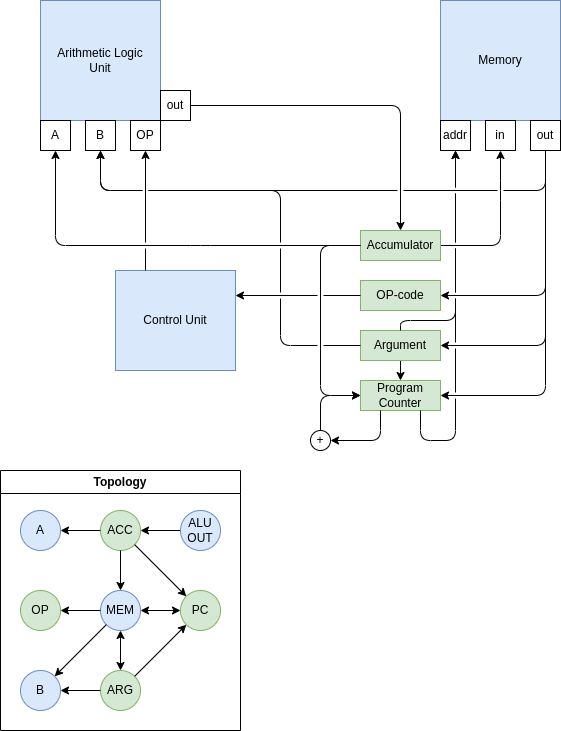

The diagram above was exported from draw.io. Its source (the exported page's mxGraphModel, read from the mxfile embedded in the PNG):
<mxGraphModel dx="2602" dy="1154" grid="1" gridSize="10" guides="1" tooltips="1" connect="1" arrows="1" fold="1" page="1" pageScale="1" pageWidth="850" pageHeight="1100" math="0" shadow="0">
  <root>
    <mxCell id="0" />
    <mxCell id="1" parent="0" />
    <mxCell id="2" value="Arithmetic Logic&lt;br&gt;Unit" style="rounded=0;whiteSpace=wrap;html=1;fillColor=#dae8fc;strokeColor=#6c8ebf;" parent="1" vertex="1">
      <mxGeometry x="120" y="170" width="120" height="120" as="geometry" />
    </mxCell>
    <mxCell id="3" value="Memory" style="rounded=0;whiteSpace=wrap;html=1;fillColor=#dae8fc;strokeColor=#6c8ebf;" vertex="1" parent="1">
      <mxGeometry x="520" y="170" width="120" height="120" as="geometry" />
    </mxCell>
    <mxCell id="4" value="Control Unit" style="rounded=0;whiteSpace=wrap;html=1;fillColor=#dae8fc;strokeColor=#6c8ebf;" vertex="1" parent="1">
      <mxGeometry x="195" y="440" width="120" height="100" as="geometry" />
    </mxCell>
    <mxCell id="5" value="" style="endArrow=classic;html=1;entryX=0.5;entryY=1;entryDx=0;entryDy=0;exitX=1;exitY=0.5;exitDx=0;exitDy=0;" edge="1" parent="1" source="9" target="19">
      <mxGeometry width="50" height="50" relative="1" as="geometry">
        <mxPoint x="580" y="370" as="sourcePoint" />
        <mxPoint x="760" y="250" as="targetPoint" />
        <Array as="points">
          <mxPoint x="580" y="415" />
          <mxPoint x="580" y="360" />
        </Array>
      </mxGeometry>
    </mxCell>
    <mxCell id="31" value="" style="edgeStyle=none;jumpStyle=gap;html=1;" edge="1" parent="1" source="6" target="7">
      <mxGeometry relative="1" as="geometry" />
    </mxCell>
    <mxCell id="6" value="Argument" style="rounded=0;whiteSpace=wrap;html=1;fillColor=#d5e8d4;strokeColor=#82b366;" vertex="1" parent="1">
      <mxGeometry x="440" y="500" width="80" height="30" as="geometry" />
    </mxCell>
    <mxCell id="7" value="Program Counter" style="rounded=0;whiteSpace=wrap;html=1;fillColor=#d5e8d4;strokeColor=#82b366;" vertex="1" parent="1">
      <mxGeometry x="440" y="550" width="80" height="30" as="geometry" />
    </mxCell>
    <mxCell id="8" value="OP-code" style="rounded=0;whiteSpace=wrap;html=1;fillColor=#d5e8d4;strokeColor=#82b366;" vertex="1" parent="1">
      <mxGeometry x="440" y="450" width="80" height="30" as="geometry" />
    </mxCell>
    <mxCell id="9" value="Accumulator" style="rounded=0;whiteSpace=wrap;html=1;fillColor=#d5e8d4;strokeColor=#82b366;" vertex="1" parent="1">
      <mxGeometry x="440" y="400" width="80" height="30" as="geometry" />
    </mxCell>
    <mxCell id="15" value="A" style="rounded=0;whiteSpace=wrap;html=1;" vertex="1" parent="1">
      <mxGeometry x="120" y="290" width="30" height="30" as="geometry" />
    </mxCell>
    <mxCell id="16" value="B" style="rounded=0;whiteSpace=wrap;html=1;" vertex="1" parent="1">
      <mxGeometry x="165" y="290" width="30" height="30" as="geometry" />
    </mxCell>
    <mxCell id="17" value="OP" style="rounded=0;whiteSpace=wrap;html=1;" vertex="1" parent="1">
      <mxGeometry x="210" y="290" width="30" height="30" as="geometry" />
    </mxCell>
    <mxCell id="18" value="addr" style="rounded=0;whiteSpace=wrap;html=1;" vertex="1" parent="1">
      <mxGeometry x="520" y="290" width="30" height="30" as="geometry" />
    </mxCell>
    <mxCell id="19" value="in" style="rounded=0;whiteSpace=wrap;html=1;" vertex="1" parent="1">
      <mxGeometry x="565" y="290" width="30" height="30" as="geometry" />
    </mxCell>
    <mxCell id="20" value="out" style="rounded=0;whiteSpace=wrap;html=1;" vertex="1" parent="1">
      <mxGeometry x="610" y="290" width="30" height="30" as="geometry" />
    </mxCell>
    <mxCell id="21" value="" style="endArrow=classic;html=1;exitX=0;exitY=0.5;exitDx=0;exitDy=0;" edge="1" parent="1" source="9" target="15">
      <mxGeometry width="50" height="50" relative="1" as="geometry">
        <mxPoint x="430" y="470" as="sourcePoint" />
        <mxPoint x="480" y="420" as="targetPoint" />
        <Array as="points">
          <mxPoint x="280" y="415" />
          <mxPoint x="135" y="415" />
        </Array>
      </mxGeometry>
    </mxCell>
    <mxCell id="22" value="out" style="rounded=0;whiteSpace=wrap;html=1;" vertex="1" parent="1">
      <mxGeometry x="240" y="260" width="30" height="30" as="geometry" />
    </mxCell>
    <mxCell id="23" value="" style="endArrow=classic;html=1;exitX=1;exitY=0.5;exitDx=0;exitDy=0;entryX=0.5;entryY=0;entryDx=0;entryDy=0;" edge="1" parent="1" source="22" target="9">
      <mxGeometry width="50" height="50" relative="1" as="geometry">
        <mxPoint x="290" y="500" as="sourcePoint" />
        <mxPoint x="340" y="450" as="targetPoint" />
        <Array as="points">
          <mxPoint x="480" y="275" />
        </Array>
      </mxGeometry>
    </mxCell>
    <mxCell id="24" value="" style="endArrow=classic;html=1;entryX=0.5;entryY=1;entryDx=0;entryDy=0;exitX=0.25;exitY=0;exitDx=0;exitDy=0;jumpStyle=gap;" edge="1" parent="1" source="4" target="17">
      <mxGeometry width="50" height="50" relative="1" as="geometry">
        <mxPoint x="220" y="470" as="sourcePoint" />
        <mxPoint x="270" y="420" as="targetPoint" />
      </mxGeometry>
    </mxCell>
    <mxCell id="25" value="" style="endArrow=classic;html=1;jumpStyle=gap;exitX=0.5;exitY=1;exitDx=0;exitDy=0;entryX=1;entryY=0.5;entryDx=0;entryDy=0;" edge="1" parent="1" source="20" target="8">
      <mxGeometry width="50" height="50" relative="1" as="geometry">
        <mxPoint x="540" y="490" as="sourcePoint" />
        <mxPoint x="590" y="440" as="targetPoint" />
        <Array as="points">
          <mxPoint x="625" y="465" />
        </Array>
      </mxGeometry>
    </mxCell>
    <mxCell id="26" value="" style="endArrow=classic;html=1;jumpStyle=gap;exitX=0.5;exitY=1;exitDx=0;exitDy=0;entryX=0.5;entryY=1;entryDx=0;entryDy=0;" edge="1" parent="1" source="20" target="16">
      <mxGeometry width="50" height="50" relative="1" as="geometry">
        <mxPoint x="590" y="640" as="sourcePoint" />
        <mxPoint x="140" y="340" as="targetPoint" />
        <Array as="points">
          <mxPoint x="625" y="360" />
          <mxPoint x="180" y="360" />
        </Array>
      </mxGeometry>
    </mxCell>
    <mxCell id="27" value="" style="endArrow=classic;html=1;jumpStyle=gap;exitX=0.5;exitY=1;exitDx=0;exitDy=0;entryX=1;entryY=0.5;entryDx=0;entryDy=0;" edge="1" parent="1" source="20" target="7">
      <mxGeometry width="50" height="50" relative="1" as="geometry">
        <mxPoint x="680" y="450" as="sourcePoint" />
        <mxPoint x="730" y="400" as="targetPoint" />
        <Array as="points">
          <mxPoint x="625" y="565" />
        </Array>
      </mxGeometry>
    </mxCell>
    <mxCell id="32" value="" style="endArrow=classic;html=1;jumpStyle=gap;exitX=0.5;exitY=1;exitDx=0;exitDy=0;entryX=1;entryY=0.5;entryDx=0;entryDy=0;" edge="1" parent="1" source="20" target="6">
      <mxGeometry width="50" height="50" relative="1" as="geometry">
        <mxPoint x="710" y="560" as="sourcePoint" />
        <mxPoint x="760" y="510" as="targetPoint" />
        <Array as="points">
          <mxPoint x="625" y="515" />
        </Array>
      </mxGeometry>
    </mxCell>
    <mxCell id="33" value="+" style="ellipse;whiteSpace=wrap;html=1;aspect=fixed;" vertex="1" parent="1">
      <mxGeometry x="390" y="600" width="20" height="20" as="geometry" />
    </mxCell>
    <mxCell id="37" value="" style="endArrow=classic;html=1;jumpStyle=gap;exitX=0.25;exitY=1;exitDx=0;exitDy=0;" edge="1" parent="1" source="7" target="33">
      <mxGeometry width="50" height="50" relative="1" as="geometry">
        <mxPoint x="560" y="650" as="sourcePoint" />
        <mxPoint x="610" y="600" as="targetPoint" />
        <Array as="points">
          <mxPoint x="460" y="610" />
        </Array>
      </mxGeometry>
    </mxCell>
    <mxCell id="38" value="" style="endArrow=classic;html=1;jumpStyle=gap;entryX=0;entryY=0.5;entryDx=0;entryDy=0;exitX=0.5;exitY=0;exitDx=0;exitDy=0;" edge="1" parent="1" source="33" target="7">
      <mxGeometry width="50" height="50" relative="1" as="geometry">
        <mxPoint x="370" y="690" as="sourcePoint" />
        <mxPoint x="400" y="540" as="targetPoint" />
        <Array as="points">
          <mxPoint x="400" y="565" />
        </Array>
      </mxGeometry>
    </mxCell>
    <mxCell id="39" value="" style="endArrow=classic;html=1;jumpStyle=gap;exitX=0;exitY=0.5;exitDx=0;exitDy=0;entryX=0;entryY=0.5;entryDx=0;entryDy=0;" edge="1" parent="1" source="9" target="7">
      <mxGeometry width="50" height="50" relative="1" as="geometry">
        <mxPoint x="310" y="720" as="sourcePoint" />
        <mxPoint x="360" y="670" as="targetPoint" />
        <Array as="points">
          <mxPoint x="400" y="415" />
          <mxPoint x="400" y="565" />
        </Array>
      </mxGeometry>
    </mxCell>
    <mxCell id="40" value="" style="endArrow=classic;html=1;jumpStyle=gap;exitX=0;exitY=0.5;exitDx=0;exitDy=0;entryX=1;entryY=0.25;entryDx=0;entryDy=0;" edge="1" parent="1" source="8" target="4">
      <mxGeometry width="50" height="50" relative="1" as="geometry">
        <mxPoint x="220" y="740" as="sourcePoint" />
        <mxPoint x="280" y="465" as="targetPoint" />
      </mxGeometry>
    </mxCell>
    <mxCell id="41" value="" style="endArrow=classic;html=1;jumpStyle=gap;exitX=0;exitY=0.5;exitDx=0;exitDy=0;entryX=0.5;entryY=1;entryDx=0;entryDy=0;" edge="1" parent="1" source="6" target="16">
      <mxGeometry width="50" height="50" relative="1" as="geometry">
        <mxPoint x="270" y="620" as="sourcePoint" />
        <mxPoint x="270" y="370" as="targetPoint" />
        <Array as="points">
          <mxPoint x="360" y="515" />
          <mxPoint x="360" y="360" />
          <mxPoint x="180" y="360" />
        </Array>
      </mxGeometry>
    </mxCell>
    <mxCell id="42" value="" style="endArrow=classic;html=1;jumpStyle=gap;exitX=0.5;exitY=0;exitDx=0;exitDy=0;entryX=0.5;entryY=1;entryDx=0;entryDy=0;" edge="1" parent="1" source="6" target="18">
      <mxGeometry width="50" height="50" relative="1" as="geometry">
        <mxPoint x="560" y="730" as="sourcePoint" />
        <mxPoint x="590" y="490" as="targetPoint" />
        <Array as="points">
          <mxPoint x="480" y="490" />
          <mxPoint x="535" y="490" />
        </Array>
      </mxGeometry>
    </mxCell>
    <mxCell id="43" value="" style="endArrow=classic;html=1;jumpStyle=gap;exitX=0.75;exitY=1;exitDx=0;exitDy=0;entryX=0.5;entryY=1;entryDx=0;entryDy=0;" edge="1" parent="1" source="7" target="18">
      <mxGeometry width="50" height="50" relative="1" as="geometry">
        <mxPoint x="690" y="620" as="sourcePoint" />
        <mxPoint x="740" y="570" as="targetPoint" />
        <Array as="points">
          <mxPoint x="500" y="610" />
          <mxPoint x="535" y="610" />
        </Array>
      </mxGeometry>
    </mxCell>
    <mxCell id="64" value="Topology" style="swimlane;whiteSpace=wrap;html=1;" vertex="1" parent="1">
      <mxGeometry x="80" y="640" width="240" height="260" as="geometry" />
    </mxCell>
    <mxCell id="44" value="ACC" style="ellipse;whiteSpace=wrap;html=1;aspect=fixed;fillColor=#d5e8d4;strokeColor=#82b366;" vertex="1" parent="64">
      <mxGeometry x="100" y="40" width="40" height="40" as="geometry" />
    </mxCell>
    <mxCell id="45" value="MEM" style="ellipse;whiteSpace=wrap;html=1;aspect=fixed;fillColor=#dae8fc;strokeColor=#6c8ebf;" vertex="1" parent="64">
      <mxGeometry x="100" y="120" width="40" height="40" as="geometry" />
    </mxCell>
    <mxCell id="46" value="ARG" style="ellipse;whiteSpace=wrap;html=1;aspect=fixed;fillColor=#d5e8d4;strokeColor=#82b366;" vertex="1" parent="64">
      <mxGeometry x="100" y="200" width="40" height="40" as="geometry" />
    </mxCell>
    <mxCell id="47" value="PC" style="ellipse;whiteSpace=wrap;html=1;aspect=fixed;fillColor=#d5e8d4;strokeColor=#82b366;" vertex="1" parent="64">
      <mxGeometry x="180" y="120" width="40" height="40" as="geometry" />
    </mxCell>
    <mxCell id="48" value="OP" style="ellipse;whiteSpace=wrap;html=1;aspect=fixed;fillColor=#d5e8d4;strokeColor=#82b366;" vertex="1" parent="64">
      <mxGeometry x="20" y="120" width="40" height="40" as="geometry" />
    </mxCell>
    <mxCell id="49" value="A" style="ellipse;whiteSpace=wrap;html=1;aspect=fixed;fillColor=#dae8fc;strokeColor=#6c8ebf;" vertex="1" parent="64">
      <mxGeometry x="20" y="40" width="40" height="40" as="geometry" />
    </mxCell>
    <mxCell id="50" value="B" style="ellipse;whiteSpace=wrap;html=1;aspect=fixed;fillColor=#dae8fc;strokeColor=#6c8ebf;" vertex="1" parent="64">
      <mxGeometry x="20" y="200" width="40" height="40" as="geometry" />
    </mxCell>
    <mxCell id="51" value="" style="endArrow=classic;html=1;jumpStyle=gap;" edge="1" parent="64" source="44" target="49">
      <mxGeometry width="50" height="50" relative="1" as="geometry">
        <mxPoint x="-90" y="30" as="sourcePoint" />
        <mxPoint x="-40" y="-20" as="targetPoint" />
      </mxGeometry>
    </mxCell>
    <mxCell id="52" value="" style="endArrow=classic;html=1;jumpStyle=gap;" edge="1" parent="64" source="53" target="44">
      <mxGeometry width="50" height="50" relative="1" as="geometry">
        <mxPoint x="-120" y="100" as="sourcePoint" />
        <mxPoint x="-110" y="-20" as="targetPoint" />
      </mxGeometry>
    </mxCell>
    <mxCell id="53" value="ALU&lt;br&gt;OUT" style="ellipse;whiteSpace=wrap;html=1;aspect=fixed;fillColor=#dae8fc;strokeColor=#6c8ebf;" vertex="1" parent="64">
      <mxGeometry x="180" y="40" width="40" height="40" as="geometry" />
    </mxCell>
    <mxCell id="55" value="" style="endArrow=classic;html=1;jumpStyle=gap;" edge="1" parent="64" source="44" target="45">
      <mxGeometry width="50" height="50" relative="1" as="geometry">
        <mxPoint x="360" y="190" as="sourcePoint" />
        <mxPoint x="410" y="140" as="targetPoint" />
      </mxGeometry>
    </mxCell>
    <mxCell id="56" value="" style="endArrow=classic;html=1;jumpStyle=gap;" edge="1" parent="64" source="44" target="47">
      <mxGeometry width="50" height="50" relative="1" as="geometry">
        <mxPoint x="240" y="110" as="sourcePoint" />
        <mxPoint x="290" y="60" as="targetPoint" />
      </mxGeometry>
    </mxCell>
    <mxCell id="58" value="" style="endArrow=classic;startArrow=classic;html=1;jumpStyle=gap;" edge="1" parent="64" source="45" target="47">
      <mxGeometry width="50" height="50" relative="1" as="geometry">
        <mxPoint x="-110" y="410" as="sourcePoint" />
        <mxPoint x="-60" y="360" as="targetPoint" />
      </mxGeometry>
    </mxCell>
    <mxCell id="59" value="" style="endArrow=classic;startArrow=classic;html=1;jumpStyle=gap;" edge="1" parent="64" source="46" target="45">
      <mxGeometry width="50" height="50" relative="1" as="geometry">
        <mxPoint x="210" y="330" as="sourcePoint" />
        <mxPoint x="260" y="280" as="targetPoint" />
      </mxGeometry>
    </mxCell>
    <mxCell id="60" value="" style="endArrow=classic;html=1;jumpStyle=gap;" edge="1" parent="64" source="46" target="47">
      <mxGeometry width="50" height="50" relative="1" as="geometry">
        <mxPoint x="240" y="290" as="sourcePoint" />
        <mxPoint x="290" y="240" as="targetPoint" />
      </mxGeometry>
    </mxCell>
    <mxCell id="61" value="" style="endArrow=classic;html=1;jumpStyle=gap;" edge="1" parent="64" source="46" target="50">
      <mxGeometry width="50" height="50" relative="1" as="geometry">
        <mxPoint x="-120" y="290" as="sourcePoint" />
        <mxPoint x="-70" y="240" as="targetPoint" />
      </mxGeometry>
    </mxCell>
    <mxCell id="62" value="" style="endArrow=classic;html=1;jumpStyle=gap;" edge="1" parent="64" source="45" target="50">
      <mxGeometry width="50" height="50" relative="1" as="geometry">
        <mxPoint x="-40" y="370" as="sourcePoint" />
        <mxPoint x="10" y="320" as="targetPoint" />
      </mxGeometry>
    </mxCell>
    <mxCell id="63" value="" style="endArrow=classic;html=1;jumpStyle=gap;" edge="1" parent="64" source="45" target="48">
      <mxGeometry width="50" height="50" relative="1" as="geometry">
        <mxPoint x="110" y="370" as="sourcePoint" />
        <mxPoint x="160" y="320" as="targetPoint" />
      </mxGeometry>
    </mxCell>
  </root>
</mxGraphModel>